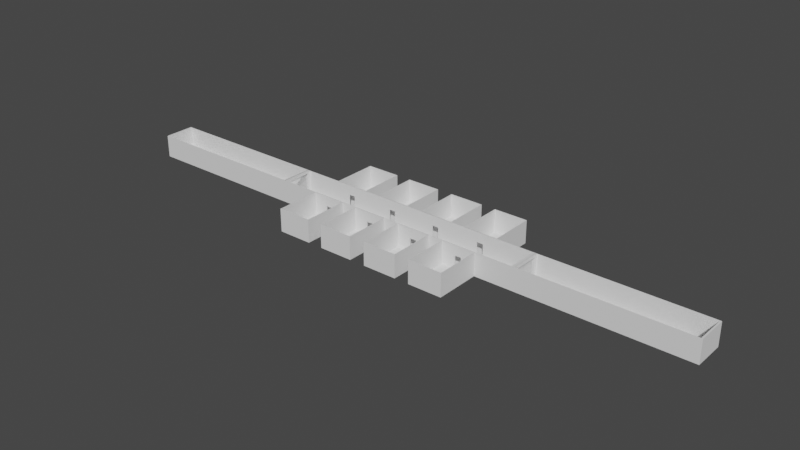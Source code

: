 # Source: Room.blend  (saved by Blender 3.4.6; exported with 4.5.12 LTS)
import bpy
from mathutils import Matrix  # noqa: F401  (used for matrix-valued properties, if any)

bpy.ops.wm.read_factory_settings(use_empty=True)
scene = bpy.context.scene
scene.name = 'Scene'

# ---- collections
col_floor = bpy.data.collections.new('Floor'); scene.collection.children.link(col_floor)
col_room = bpy.data.collections.new('Room'); scene.collection.children.link(col_room)

# ---- world
world_world = bpy.data.worlds.new('World'); scene.world = world_world
world_world.use_nodes = True; world_world.node_tree.nodes.clear()
_N = world_world.node_tree.nodes; _L = world_world.node_tree.links
n0 = _N.new('ShaderNodeOutputWorld'); n0.name = 'World Output'; n0.location = (300, 300)
n1 = _N.new('ShaderNodeBackground'); n1.name = 'Background'; n1.location = (10, 300)
n1.inputs[0].default_value = (0.05088, 0.05088, 0.05088, 1.0)
_L.new(n1.outputs[0], n0.inputs[0])
n0.is_active_output = True
world_world.color = (0.05088, 0.05088, 0.05088)
world_world.use_sun_shadow = False
world_world.sun_shadow_jitter_overblur = 0.0

# ---- meshes
me_cube_038 = bpy.data.meshes.new('Cube.038')
me_cube_038.from_pydata([(-1.0, -1.0, -1.0), (-1.0, -1.0, 1.0), (-1.0, 1.31, -1.0), (-1.0, 1.31, 1.0), (1.0, -1.0, -1.0), (1.0, -1.0, 1.0), (1.0, 1.31, -1.0), (1.0, 1.31, 1.0), (-0.9827, -0.9827, -0.9827), (-0.9788, -0.9788, 1.0), (-0.9827, 1.293, -0.9827), (-0.9788, 1.289, 1.0), (0.9827, -0.9827, -0.9827), (0.9788, -0.9788, 1.0), (0.9827, 1.293, -0.9827), (0.9788, 1.289, 1.0), (0.8, -1.0, 0.8), (-0.8, -1.0, -0.9825), (-0.8, -1.0, 0.8), (0.8, -1.0, -0.9825), (-0.8, -0.9827, -0.9825), (-0.8, -0.9799, 0.8), (0.8, -0.9827, -0.9825), (0.8, -0.9799, 0.8)], [], [(0, 1, 3, 2), (2, 3, 7, 6), (6, 7, 5, 4), (19, 4, 5, 1, 0, 17, 18, 16), (17, 0, 4, 19), (2, 6, 4, 0), (8, 10, 11, 9), (10, 14, 15, 11), (14, 12, 13, 15), (20, 8, 9, 13, 12, 22, 23, 21), (12, 8, 20, 22), (10, 8, 12, 14), (3, 1, 9, 11), (7, 3, 11, 15), (5, 7, 15, 13), (1, 5, 13, 9), (16, 23, 22, 19), (18, 17, 20, 21), (20, 17, 19, 22), (16, 18, 21, 23)])
me_cube_038.polygons.foreach_set('material_index', [0, 0, 0, 0, 0, 0, 0, 0, 0, 0, 0, 0, 0, 0, 0, 0, 568, 568, 568, 568])
_uv = me_cube_038.uv_layers.new(name='UVMap')
_uv.uv.foreach_set('vector', [0.375, 0.0, 0.625, 0.0, 0.625, 0.25, 0.375, 0.25, 0.375, 0.25, 0.625, 0.25, 0.625, 0.5, 0.375, 0.5, 0.375, 0.5, 0.625, 0.5, 0.625, 0.75, 0.375, 0.75, 0.3772, 0.7853, 0.375, 0.75, 0.625, 0.75, 0.625, 1.0, 0.375, 1.0, 0.3772, 0.9642, 0.5548, 0.9642, 0.5548, 0.7853, 0.3772, 0.9642, 0.375, 1.0, 0.375, 0.75, 0.3772, 0.7853, 0.125, 0.5, 0.375, 0.5, 0.375, 0.75, 0.125, 0.75, 0.375, 0.0, 0.375, 0.25, 0.625, 0.25, 0.625, 0.0, 0.375, 0.25, 0.375, 0.5, 0.625, 0.5, 0.625, 0.25, 0.375, 0.5, 0.375, 0.75, 0.625, 0.75, 0.625, 0.5, 0.375, 0.9658, 0.375, 1.0, 0.625, 1.0, 0.625, 0.75, 0.375, 0.75, 0.375, 0.7837, 0.5542, 0.7834, 0.5542, 0.966, 0.375, 0.75, 0.375, 1.0, 0.375, 0.9658, 0.375, 0.7837, 0.125, 0.5, 0.125, 0.75, 0.375, 0.75, 0.375, 0.5, 0.625, 0.25, 0.625, 0.0, 0.625, 0.0, 0.625, 0.25, 0.625, 0.5, 0.625, 0.25, 0.625, 0.25, 0.625, 0.5, 0.625, 0.75, 0.625, 0.5, 0.625, 0.5, 0.625, 0.75, 0.625, 1.0, 0.625, 0.75, 0.625, 0.75, 0.625, 1.0, 0.625, 0.25, 0.625, 0.25, 0.375, 0.5, 0.375, 0.5, 0.625, 0.75, 0.375, 1.0, 0.375, 1.0, 0.625, 0.75, 0.2806, 0.75, 0.3231, 0.75, 0.3231, 0.5, 0.2806, 0.5, 0.6769, 0.5, 0.6769, 0.75, 0.7262, 0.75, 0.7262, 0.5])
me_cube_038.update()
me_cube = bpy.data.meshes.new('Cube')
me_cube.from_pydata([(-1.0, -1.0, -1.0), (-1.0, -1.0, 1.0), (-1.0, 1.0, -1.0), (-1.0, 1.0, 1.0), (1.0, -1.0, -1.0), (1.0, -1.0, 1.0), (1.0, 1.0, -1.0), (1.0, 1.0, 1.0), (-0.9827, -0.9827, -0.9827), (-0.9788, -0.9788, 1.0), (-0.9827, 0.9827, -0.9827), (-0.9788, 0.9788, 1.0), (0.9827, -0.9827, -0.9827), (0.9788, -0.9788, 1.0), (0.9827, 0.9827, -0.9827), (0.9788, 0.9788, 1.0), (0.8, -1.0, 0.8), (-0.8, -1.0, -0.9825), (-0.8, -1.0, 0.8), (0.8, -1.0, -0.9825), (-0.8, -0.9827, -0.9825), (-0.8, -0.9799, 0.8), (0.8, -0.9827, -0.9825), (0.8, -0.9799, 0.8), (-0.8, 1.0, 0.8), (-0.8, 1.0, -0.9825), (0.8, 1.0, -0.9825), (0.8, 1.0, 0.8), (-0.8, 0.9827, -0.9825), (0.8, 0.9827, -0.9825), (0.8, 0.9799, 0.8), (-0.8, 0.9799, 0.8), (-1.0, -0.5914, 0.1291), (-1.0, -0.5424, 0.1291), (-1.0, -0.219, 0.1291), (-1.0, -0.1701, 0.1291), (-1.0, -0.5914, -0.9826), (-1.0, -0.219, -0.9826), (-1.0, -0.5424, -0.9826), (-1.0, -0.1701, -0.9826), (-1.0, 0.1626, -0.9826), (-1.0, 0.539, -0.9826), (-1.0, 0.2115, -0.9826), (-1.0, 0.1626, 0.1291), (-1.0, 0.2115, 0.1291), (-1.0, 0.5879, 0.1291), (-1.0, 0.5879, -0.9826), (-1.0, 0.539, 0.1291), (1.0, 0.1626, 0.1291), (1.0, 0.2115, 0.1291), (1.0, -0.5914, -0.9826), (1.0, -0.5914, 0.1291), (1.0, -0.219, -0.9826), (1.0, -0.5424, -0.9826), (1.0, -0.219, 0.1291), (1.0, -0.5424, 0.1291), (1.0, -0.1701, 0.1291), (1.0, 0.2115, -0.9826), (1.0, 0.1626, -0.9826), (1.0, -0.1701, -0.9826), (-0.9827, -0.5914, -0.9826), (-0.9827, -0.219, -0.9826), (-0.9827, -0.5424, -0.9826), (-0.9827, -0.1701, -0.9826), (-0.9827, 0.1626, -0.9826), (-0.9827, 0.539, -0.9826), (-0.9827, 0.2115, -0.9826), (-0.9805, 0.1626, 0.1291), (-0.9805, 0.2115, 0.1291), (-0.9805, 0.5879, 0.1291), (-0.9827, 0.5879, -0.9826), (-0.9805, 0.539, 0.1291), (-0.9805, -0.5914, 0.1291), (-0.9805, -0.1701, 0.1291), (-0.9805, -0.219, 0.1291), (-0.9805, -0.5424, 0.1291), (0.9827, -0.5914, -0.9826), (0.9805, -0.5914, 0.1291), (0.9827, -0.219, -0.9826), (0.9827, -0.5424, -0.9826), (0.9805, -0.219, 0.1291), (0.9805, -0.5424, 0.1291), (0.9805, -0.1701, 0.1291), (0.9827, 0.2115, -0.9826), (0.9827, 0.1626, -0.9826), (0.9827, -0.1701, -0.9826), (0.9805, 0.1626, 0.1291), (0.9805, 0.2115, 0.1291), (-0.9827, -0.5555, -0.9826), (-0.9827, -0.5914, -0.9826), (-0.9805, -0.5424, 0.1291), (-0.9827, -0.1832, -0.9826), (-0.9827, -0.219, -0.9826), (-0.9827, -0.5424, -0.9826), (-0.9805, -0.5424, 0.1291), (-0.9827, 0.5879, -0.9826), (-0.9827, 0.5748, -0.9826), (-0.9827, 0.2115, -0.9826), (-0.9827, 0.1984, -0.9826), (-0.9827, 0.539, -0.9826), (-0.9805, 0.539, 0.1291), (-0.9805, 0.539, 0.1291), (-0.9827, 0.1626, -0.9826), (-0.9827, -0.1701, -0.9826), (-0.9805, -0.1701, 0.1291), (-0.9805, -0.1701, 0.1291), (-0.9805, 0.1626, 0.1291), (-0.9805, 0.1626, 0.1291), (0.9805, -0.5424, 0.1291), (0.9827, -0.5424, -0.9826), (0.9827, -0.5613, -0.9826), (0.9827, -0.5914, -0.9826), (0.9827, 0.2115, -0.9826), (0.9827, 0.1926, -0.9826), (0.9827, 0.1626, -0.9826), (0.9827, -0.1701, -0.9826), (0.9827, -0.189, -0.9826), (0.9827, -0.219, -0.9826), (0.9805, -0.5424, 0.1291), (0.9805, 0.1626, 0.1291), (0.9805, 0.1626, 0.1291), (0.9805, -0.1701, 0.1291), (0.9805, -0.1701, 0.1291), (-1.0, 0.1626, 0.1291), (-1.0, -0.5424, 0.1291), (-1.0, -0.1701, 0.1291), (-1.0, 0.539, 0.1291), (1.0, -0.1701, 0.1291), (1.0, -0.5424, 0.1291), (1.0, 0.1626, 0.1291), (-1.0, 0.2115, -0.9826), (-1.0, 0.1626, 0.1291), (-1.0, 0.1626, -0.9826), (-1.0, -0.5424, 0.1291), (-1.0, -0.5424, -0.9826), (-1.0, -0.5914, -0.9826), (-1.0, -0.1701, 0.1291), (-1.0, -0.1701, -0.9826), (-1.0, -0.219, -0.9826), (-1.0, 0.5879, -0.9826), (-1.0, 0.539, 0.1291), (-1.0, 0.539, -0.9826), (1.0, -0.1701, 0.1291), (1.0, -0.1701, -0.9826), (1.0, -0.219, -0.9826), (1.0, -0.5424, 0.1291), (1.0, -0.5424, -0.9826), (1.0, -0.5914, -0.9826), (1.0, 0.2115, -0.9826), (1.0, 0.1626, 0.1291), (1.0, 0.1626, -0.9826), (-1.0, -0.5584, -0.9826), (-1.0, -0.1861, -0.9826), (-1.0, 0.5719, -0.9826), (-1.0, 0.1955, -0.9826), (1.0, -0.1861, -0.9826), (1.0, -0.5585, -0.9826), (1.0, 0.1955, -0.9826), (1.0, 0.539, 0.1291), (1.0, 0.5879, 0.1291), (1.0, 0.5879, -0.9826), (1.0, 0.539, -0.9826), (0.9805, 0.539, 0.1291), (0.9805, 0.5879, 0.1291), (0.9827, 0.5879, -0.9826), (0.9827, 0.539, -0.9826)], [], [(35, 34, 37, 134, 133, 124, 33, 32, 36, 0, 1, 3, 2, 46, 45, 47, 44, 43, 123, 131, 132, 137, 136, 125), (2, 0, 36, 135, 151, 38, 134, 37, 138, 152, 39, 137, 132, 40, 154, 130, 42, 44, 47, 126, 140, 141, 41, 153, 139, 46), (25, 2, 3, 7, 6, 26, 27, 24), (6, 2, 25, 26), (50, 4, 6, 57, 148, 157, 58, 150, 143, 59, 155, 144, 52, 54, 55, 128, 145, 146, 53, 156, 147), (49, 57, 161, 158), (149, 129, 48, 49, 158, 159, 160, 161, 57, 6, 7, 5, 4, 50, 51, 55, 54, 56, 127, 142, 143, 150), (16, 19, 4, 5, 1, 0, 17, 18), (17, 0, 4, 19), (2, 6, 4, 0), (100, 71, 68, 66, 97, 98, 64, 102, 103, 63, 91, 92, 61, 74, 75, 94, 90, 93, 62, 88, 89, 60, 8, 10, 70, 95, 96, 65, 99, 101), (106, 67, 68, 71, 69, 70, 10, 11, 9, 8, 60, 72, 75, 74, 73, 105, 104, 103, 102, 107), (28, 10, 14, 29), (30, 29, 14, 15, 11, 10, 28, 31), (81, 80, 78, 117, 116, 85, 115, 114, 84, 113, 112, 83, 14, 12, 76, 111, 110, 79, 109, 118, 108), (83, 87, 162, 165), (82, 80, 81, 77, 76, 12, 13, 15, 14, 83, 165, 164, 163, 162, 87, 86, 119, 120, 114, 115, 121, 122), (20, 8, 9, 13, 12, 22, 23, 21), (12, 8, 20, 22), (10, 8, 12, 14), (3, 1, 9, 11), (7, 3, 11, 15), (5, 7, 15, 13), (1, 5, 13, 9), (16, 23, 22, 19), (18, 17, 20, 21), (20, 17, 19, 22), (16, 18, 21, 23), (30, 27, 26, 29), (25, 24, 31, 28), (29, 26, 25, 28), (24, 27, 30, 31), (44, 42, 66, 68), (123, 43, 67, 106), (97, 66, 42, 130), (154, 40, 64, 98), (98, 97, 130, 154), (67, 43, 44, 68), (94, 75, 33, 124), (60, 36, 32, 72), (135, 36, 60, 89), (89, 88, 151, 135), (88, 62, 38, 151), (72, 32, 33, 75), (105, 73, 35, 125), (61, 37, 34, 74), (138, 37, 61, 92), (92, 91, 152, 138), (91, 63, 39, 152), (74, 34, 35, 73), (45, 46, 70, 69), (126, 47, 71, 100), (95, 70, 46, 139), (153, 41, 65, 96), (96, 95, 139, 153), (71, 47, 45, 69), (127, 56, 82, 122), (80, 54, 52, 78), (117, 78, 52, 144), (155, 59, 85, 116), (116, 117, 144, 155), (82, 56, 54, 80), (128, 55, 81, 108), (77, 51, 50, 76), (111, 76, 50, 147), (156, 53, 79, 110), (110, 111, 147, 156), (81, 55, 51, 77), (83, 57, 49, 87), (86, 48, 129, 119), (148, 57, 83, 112), (112, 113, 157, 148), (113, 84, 58, 157), (87, 49, 48, 86), (131, 107, 102, 132), (102, 64, 40, 132), (123, 106, 107, 131), (134, 93, 90, 133), (134, 38, 62, 93), (133, 90, 94, 124), (137, 103, 104, 136), (137, 39, 63, 103), (136, 104, 105, 125), (140, 101, 99, 141), (99, 65, 41, 141), (126, 100, 101, 140), (142, 121, 115, 143), (115, 85, 59, 143), (127, 122, 121, 142), (118, 109, 146, 145), (109, 79, 53, 146), (128, 108, 118, 145), (114, 120, 149, 150), (150, 58, 84, 114), (149, 120, 119, 129), (164, 160, 159, 163), (162, 158, 161, 165), (165, 161, 160, 164), (163, 159, 158, 162)])
me_cube.polygons.foreach_set('material_index', [0, 0, 0, 0, 0, 0, 0, 0, 0, 0, 0, 0, 0, 0, 0, 0, 0, 0, 0, 0, 0, 0, 0, 0, 568, 568, 568, 568, 568, 568, 568, 568, 0, 0, 0, 0, 0, 0, 0, 0, 0, 0, 0, 0, 0, 0, 0, 0, 0, 0, 0, 0, 0, 0, 0, 0, 0, 0, 0, 0, 0, 0, 0, 0, 0, 0, 0, 0, 0, 0, 0, 0, 0, 0, 0, 0, 0, 0, 0, 0, 0, 0, 0, 0, 0, 0, 0, 0, 0, 0, 0, 0, 0, 0, 0, 568, 568, 568, 568])
_uv = me_cube.uv_layers.new(name='UVMap')
_uv.uv.foreach_set('vector', [0.5161, 0.1037, 0.5161, 0.09762, 0.3772, 0.09762, 0.3772, 0.0572, 0.5161, 0.0572, 0.5161, 0.0572, 0.5161, 0.0572, 0.5161, 0.05108, 0.3772, 0.05108, 0.375, 0.0, 0.625, 0.0, 0.625, 0.25, 0.375, 0.25, 0.3772, 0.1985, 0.5161, 0.1985, 0.5161, 0.1924, 0.5161, 0.1514, 0.5161, 0.1453, 0.5161, 0.1453, 0.5161, 0.1453, 0.3772, 0.1453, 0.3772, 0.1037, 0.5161, 0.1037, 0.5161, 0.1037, 0.375, 0.25, 0.375, 0.0, 0.3772, 0.05108, 0.3772, 0.05108, 0.3772, 0.0552, 0.3772, 0.0572, 0.3772, 0.0572, 0.3772, 0.09762, 0.3772, 0.09762, 0.3772, 0.1017, 0.3772, 0.1037, 0.3772, 0.1037, 0.3772, 0.1453, 0.3772, 0.1453, 0.3772, 0.1494, 0.3772, 0.1514, 0.3772, 0.1514, 0.5161, 0.1514, 0.5161, 0.1924, 0.5161, 0.1924, 0.5161, 0.1924, 0.3772, 0.1924, 0.3772, 0.1924, 0.3772, 0.1965, 0.3772, 0.1985, 0.3772, 0.1985, 0.3772, 0.2858, 0.375, 0.25, 0.625, 0.25, 0.625, 0.5, 0.375, 0.5, 0.3772, 0.4647, 0.5548, 0.4647, 0.5548, 0.2858, 0.375, 0.5, 0.375, 0.25, 0.3772, 0.2858, 0.3772, 0.4647, 0.3772, 0.6989, 0.375, 0.75, 0.375, 0.5, 0.3772, 0.5986, 0.3772, 0.5986, 0.3772, 0.6006, 0.3772, 0.6047, 0.3772, 0.6047, 0.3772, 0.6463, 0.3772, 0.6463, 0.3772, 0.6483, 0.3772, 0.6524, 0.3772, 0.6524, 0.5161, 0.6524, 0.5161, 0.6928, 0.5161, 0.6928, 0.5161, 0.6928, 0.3772, 0.6928, 0.3772, 0.6928, 0.3772, 0.6948, 0.3772, 0.6989, 0.5161, 0.5986, 0.3772, 0.5986, 0.3772, 0.5576, 0.5161, 0.5581, 0.5161, 0.6047, 0.5161, 0.6047, 0.5161, 0.6047, 0.5161, 0.5986, 0.5161, 0.5581, 0.5161, 0.5515, 0.3772, 0.5515, 0.3772, 0.5576, 0.3772, 0.5986, 0.375, 0.5, 0.625, 0.5, 0.625, 0.75, 0.375, 0.75, 0.3772, 0.6989, 0.5161, 0.6989, 0.5161, 0.6928, 0.5161, 0.6524, 0.5161, 0.6463, 0.5161, 0.6463, 0.5161, 0.6463, 0.3772, 0.6463, 0.3772, 0.6047, 0.5548, 0.7853, 0.3772, 0.7853, 0.375, 0.75, 0.625, 0.75, 0.625, 1.0, 0.375, 1.0, 0.3772, 0.9642, 0.5548, 0.9642, 0.3772, 0.9642, 0.375, 1.0, 0.375, 0.75, 0.3772, 0.7853, 0.125, 0.5, 0.375, 0.5, 0.375, 0.75, 0.125, 0.75, 0.5152, 0.1937, 0.5152, 0.1937, 0.5152, 0.152, 0.375, 0.1519, 0.375, 0.1519, 0.375, 0.1502, 0.375, 0.1457, 0.375, 0.1457, 0.375, 0.1034, 0.375, 0.1034, 0.375, 0.1017, 0.375, 0.09714, 0.375, 0.09714, 0.5152, 0.09707, 0.5152, 0.05584, 0.5152, 0.05584, 0.5152, 0.05584, 0.375, 0.056, 0.375, 0.056, 0.375, 0.05434, 0.375, 0.04978, 0.375, 0.04978, 0.375, 0.0, 0.375, 0.25, 0.375, 0.1998, 0.375, 0.1998, 0.375, 0.1981, 0.375, 0.1936, 0.375, 0.1936, 0.5152, 0.1937, 0.5152, 0.1457, 0.5152, 0.1457, 0.5152, 0.152, 0.5152, 0.1937, 0.5152, 0.1999, 0.375, 0.1998, 0.375, 0.25, 0.625, 0.25, 0.625, 0.0, 0.375, 0.0, 0.375, 0.04978, 0.5152, 0.04961, 0.5152, 0.05584, 0.5152, 0.09707, 0.5152, 0.1033, 0.5152, 0.1033, 0.5152, 0.1033, 0.375, 0.1034, 0.375, 0.1457, 0.5152, 0.1457, 0.375, 0.2842, 0.375, 0.25, 0.375, 0.5, 0.375, 0.4663, 0.5542, 0.4666, 0.375, 0.4663, 0.375, 0.5, 0.625, 0.5, 0.625, 0.25, 0.375, 0.25, 0.375, 0.2842, 0.5542, 0.284, 0.5152, 0.6942, 0.5152, 0.6529, 0.375, 0.6529, 0.375, 0.6529, 0.375, 0.649, 0.375, 0.6466, 0.375, 0.6466, 0.375, 0.6043, 0.375, 0.6043, 0.375, 0.6005, 0.375, 0.5981, 0.375, 0.5981, 0.375, 0.5, 0.375, 0.75, 0.375, 0.7002, 0.375, 0.7002, 0.375, 0.6964, 0.375, 0.694, 0.375, 0.694, 0.5152, 0.6942, 0.5152, 0.6942, 0.375, 0.5981, 0.5152, 0.598, 0.5152, 0.5567, 0.375, 0.5564, 0.5152, 0.6467, 0.5152, 0.6529, 0.5152, 0.6942, 0.5152, 0.7004, 0.375, 0.7002, 0.375, 0.75, 0.625, 0.75, 0.625, 0.5, 0.375, 0.5, 0.375, 0.5981, 0.375, 0.5564, 0.375, 0.5502, 0.5152, 0.5501, 0.5152, 0.5567, 0.5152, 0.598, 0.5152, 0.6043, 0.5152, 0.6043, 0.5152, 0.6043, 0.375, 0.6043, 0.375, 0.6466, 0.5152, 0.6467, 0.5152, 0.6467, 0.375, 0.9658, 0.375, 1.0, 0.625, 1.0, 0.625, 0.75, 0.375, 0.75, 0.375, 0.7837, 0.5542, 0.7834, 0.5542, 0.966, 0.375, 0.75, 0.375, 1.0, 0.375, 0.9658, 0.375, 0.7837, 0.125, 0.5, 0.125, 0.75, 0.375, 0.75, 0.375, 0.5, 0.625, 0.25, 0.625, 0.0, 0.625, 0.0, 0.625, 0.25, 0.625, 0.5, 0.625, 0.25, 0.625, 0.25, 0.625, 0.5, 0.625, 0.75, 0.625, 0.5, 0.625, 0.5, 0.625, 0.75, 0.625, 1.0, 0.625, 0.75, 0.625, 0.75, 0.625, 1.0, 0.625, 0.25, 0.625, 0.25, 0.375, 0.5, 0.375, 0.5, 0.625, 0.75, 0.375, 1.0, 0.375, 1.0, 0.625, 0.75, 0.2043, 0.75, 0.2468, 0.75, 0.2468, 0.5, 0.2043, 0.5, 0.7532, 0.5, 0.7532, 0.75, 0.8025, 0.75, 0.8025, 0.5, 0.625, 0.25, 0.625, 0.25, 0.375, 0.5, 0.375, 0.5, 0.375, 1.0, 0.625, 0.75, 0.625, 0.75, 0.375, 1.0, 0.2697, 0.5, 0.2273, 0.5, 0.2273, 0.75, 0.2697, 0.75, 0.7727, 0.75, 0.7727, 0.5, 0.7234, 0.5, 0.7234, 0.75, 0.625, 0.0, 0.375, 0.25, 0.375, 0.25, 0.625, 0.0, 0.625, 0.5, 0.625, 0.5, 0.625, 0.5, 0.625, 0.5, 0.125, 0.5668, 0.125, 0.5668, 0.125, 0.5815, 0.125, 0.5815, 0.2065, 0.5815, 0.375, 0.5815, 0.375, 0.5668, 0.1918, 0.5668, 0.1918, 0.5668, 0.125, 0.5668, 0.125, 0.5815, 0.2065, 0.5815, 0.625, 0.5649, 0.625, 0.5815, 0.875, 0.5815, 0.875, 0.5649, 0.625, 0.0, 0.625, 0.0, 0.625, 0.0, 0.625, 0.0, 0.375, 0.75, 0.375, 0.75, 0.625, 0.5, 0.625, 0.5, 0.375, 0.5815, 0.375, 0.5815, 0.375, 0.5668, 0.375, 0.5668, 0.375, 0.5668, 0.1918, 0.5668, 0.2065, 0.5815, 0.375, 0.5815, 0.1918, 0.5668, 0.125, 0.5668, 0.125, 0.5815, 0.2065, 0.5815, 0.625, 0.5649, 0.625, 0.5815, 0.875, 0.5815, 0.875, 0.5649, 0.625, 2.98e-08, 0.625, 0.0, 0.625, 0.0, 0.625, 0.0, 0.375, 0.75, 0.375, 0.75, 0.625, 0.5, 0.625, 0.5, 0.375, 0.5815, 0.375, 0.5815, 0.375, 0.5668, 0.375, 0.5668, 0.375, 0.5668, 0.1918, 0.5668, 0.2065, 0.5815, 0.375, 0.5815, 0.1918, 0.5668, 0.125, 0.5668, 0.125, 0.5815, 0.2065, 0.5815, 0.625, 0.5649, 0.625, 0.5815, 0.875, 0.5815, 0.875, 0.5649, 0.625, 0.0, 0.375, 0.25, 0.375, 0.25, 0.625, 0.0, 0.625, 0.5, 0.625, 0.5, 0.625, 0.5, 0.625, 0.5, 0.125, 0.5668, 0.125, 0.5668, 0.125, 0.5815, 0.125, 0.5815, 0.2066, 0.5815, 0.375, 0.5815, 0.375, 0.5668, 0.1918, 0.5668, 0.1918, 0.5668, 0.125, 0.5668, 0.125, 0.5815, 0.2066, 0.5815, 0.625, 0.5649, 0.625, 0.5815, 0.875, 0.5815, 0.875, 0.5649, 0.625, 2.98e-08, 0.625, 0.0, 0.625, 0.0, 0.625, 0.0, 0.625, 0.5, 0.625, 0.5, 0.375, 0.75, 0.375, 0.75, 0.375, 0.5967, 0.375, 0.5967, 0.375, 0.5819, 0.375, 0.5819, 0.2069, 0.5819, 0.125, 0.5819, 0.125, 0.5967, 0.2217, 0.5967, 0.2217, 0.5967, 0.375, 0.5967, 0.375, 0.5819, 0.2069, 0.5819, 0.875, 0.5985, 0.875, 0.5819, 0.625, 0.5819, 0.625, 0.5985, 0.625, 2.98e-08, 0.625, 0.0, 0.625, 0.0, 0.625, 0.0, 0.625, 0.5, 0.625, 0.5, 0.375, 0.75, 0.375, 0.75, 0.375, 0.5966, 0.375, 0.5966, 0.375, 0.5819, 0.375, 0.5819, 0.2069, 0.5819, 0.125, 0.5819, 0.125, 0.5967, 0.2216, 0.5966, 0.2216, 0.5966, 0.375, 0.5966, 0.375, 0.5819, 0.2069, 0.5819, 0.875, 0.5985, 0.875, 0.5819, 0.625, 0.5819, 0.625, 0.5985, 0.375, 0.25, 0.375, 0.25, 0.625, 0.0, 0.625, 0.0, 0.625, 0.5, 0.625, 0.5, 0.625, 0.5, 0.625, 0.5, 0.125, 0.5819, 0.125, 0.5819, 0.125, 0.5967, 0.125, 0.5967, 0.125, 0.5967, 0.2217, 0.5967, 0.2069, 0.5819, 0.125, 0.5819, 0.2217, 0.5967, 0.375, 0.5967, 0.375, 0.5819, 0.2069, 0.5819, 0.875, 0.5985, 0.875, 0.5819, 0.625, 0.5819, 0.625, 0.5985, 0.625, 0.5, 0.625, 0.5, 0.375, 0.75, 0.375, 0.75, 0.375, 0.5668, 0.375, 0.5668, 0.375, 0.5815, 0.375, 0.5815, 0.625, 0.5815, 0.625, 0.5649, 0.625, 0.5649, 0.625, 0.5815, 0.375, 0.25, 0.375, 0.25, 0.625, 0.0, 0.625, 0.0, 0.125, 0.5815, 0.125, 0.5815, 0.125, 0.5668, 0.125, 0.5668, 0.875, 0.5815, 0.875, 0.5649, 0.875, 0.5649, 0.875, 0.5815, 0.375, 0.25, 0.375, 0.25, 0.625, 0.0, 0.625, 0.0, 0.125, 0.5815, 0.125, 0.5815, 0.125, 0.5668, 0.125, 0.5668, 0.875, 0.5815, 0.875, 0.5649, 0.875, 0.5649, 0.875, 0.5815, 0.625, 0.5, 0.625, 0.5, 0.375, 0.75, 0.375, 0.75, 0.375, 0.5668, 0.375, 0.5668, 0.375, 0.5815, 0.375, 0.5815, 0.625, 0.5815, 0.625, 0.5649, 0.625, 0.5649, 0.625, 0.5815, 0.625, 0.0, 0.625, 0.0, 0.375, 0.25, 0.375, 0.25, 0.125, 0.5967, 0.125, 0.5967, 0.125, 0.5819, 0.125, 0.5819, 0.875, 0.5819, 0.875, 0.5985, 0.875, 0.5985, 0.875, 0.5819, 0.625, 0.0, 0.375, 0.25, 0.375, 0.25, 0.625, 0.0, 0.125, 0.5967, 0.125, 0.5967, 0.125, 0.5819, 0.125, 0.5819, 0.875, 0.5819, 0.875, 0.5985, 0.875, 0.5985, 0.875, 0.5819, 0.375, 0.75, 0.625, 0.5, 0.625, 0.5, 0.375, 0.75, 0.375, 0.5819, 0.375, 0.5819, 0.375, 0.5967, 0.375, 0.5967, 0.625, 0.5819, 0.625, 0.5985, 0.625, 0.5985, 0.625, 0.5819, 0.375, 0.25, 0.375, 0.25, 0.625, 0.0, 0.625, 0.0, 0.625, 0.5, 0.625, 0.5, 0.375, 0.75, 0.375, 0.75, 0.375, 0.6568, 0.375, 0.642, 0.125, 0.642, 0.125, 0.6568, 0.875, 0.6586, 0.875, 0.642, 0.625, 0.642, 0.625, 0.6586])
me_cube.update()
me_cube_032 = bpy.data.meshes.new('Cube.032')
me_cube_032.from_pydata([(-1.0, -1.238, -1.0), (-1.0, -1.238, 1.0), (-1.0, 1.0, -1.0), (-1.0, 1.0, 1.0), (1.0, -1.238, -1.0), (1.0, -1.238, 1.0), (1.0, 1.0, -1.0), (1.0, 1.0, 1.0), (-0.9827, -1.22, -0.9827), (-0.9788, -1.217, 1.0), (-0.9827, 0.9827, -0.9827), (-0.9788, 0.9788, 1.0), (0.9827, -1.22, -0.9827), (0.9788, -1.217, 1.0), (0.9827, 0.9827, -0.9827), (0.9788, 0.9788, 1.0), (-0.8, 1.0, 0.8), (-0.8, 1.0, -0.9825), (0.8, 1.0, 0.8), (0.8, 1.0, -0.9825), (-0.8, 0.9827, -0.9825), (0.8, 0.9799, 0.8), (0.8, 0.9827, -0.9825), (-0.8, 0.9799, 0.8)], [], [(0, 1, 3, 2), (2, 3, 7, 6, 19, 18, 16, 17), (6, 2, 17, 19), (6, 7, 5, 4), (4, 5, 1, 0), (2, 6, 4, 0), (8, 10, 11, 9), (20, 10, 14, 22), (22, 14, 15, 11, 10, 20, 23, 21), (14, 12, 13, 15), (12, 8, 9, 13), (10, 8, 12, 14), (3, 1, 9, 11), (7, 3, 11, 15), (5, 7, 15, 13), (1, 5, 13, 9), (21, 18, 19, 22), (17, 16, 23, 20), (22, 19, 17, 20), (16, 18, 21, 23)])
me_cube_032.polygons.foreach_set('material_index', [0, 0, 0, 0, 0, 0, 0, 0, 0, 0, 0, 0, 0, 0, 0, 0, 568, 568, 568, 568])
_uv = me_cube_032.uv_layers.new(name='UVMap')
_uv.uv.foreach_set('vector', [0.375, 0.0, 0.625, 0.0, 0.625, 0.25, 0.375, 0.25, 0.375, 0.25, 0.625, 0.25, 0.625, 0.5, 0.375, 0.5, 0.3772, 0.4647, 0.5548, 0.4647, 0.5548, 0.2858, 0.3772, 0.2858, 0.375, 0.5, 0.375, 0.25, 0.3772, 0.2858, 0.3772, 0.4647, 0.375, 0.5, 0.625, 0.5, 0.625, 0.75, 0.375, 0.75, 0.375, 0.75, 0.625, 0.75, 0.625, 1.0, 0.375, 1.0, 0.125, 0.5, 0.375, 0.5, 0.375, 0.75, 0.125, 0.75, 0.375, 0.0, 0.375, 0.25, 0.625, 0.25, 0.625, 0.0, 0.375, 0.2842, 0.375, 0.25, 0.375, 0.5, 0.375, 0.4663, 0.375, 0.4663, 0.375, 0.5, 0.625, 0.5, 0.625, 0.25, 0.375, 0.25, 0.375, 0.2842, 0.5542, 0.284, 0.5542, 0.4666, 0.375, 0.5, 0.375, 0.75, 0.625, 0.75, 0.625, 0.5, 0.375, 0.75, 0.375, 1.0, 0.625, 1.0, 0.625, 0.75, 0.125, 0.5, 0.125, 0.75, 0.375, 0.75, 0.375, 0.5, 0.625, 0.25, 0.625, 0.0, 0.625, 0.0, 0.625, 0.25, 0.625, 0.5, 0.625, 0.25, 0.625, 0.25, 0.625, 0.5, 0.625, 0.75, 0.625, 0.5, 0.625, 0.5, 0.625, 0.75, 0.625, 1.0, 0.625, 0.75, 0.625, 0.75, 0.625, 1.0, 0.625, 0.25, 0.625, 0.25, 0.375, 0.5, 0.375, 0.5, 0.375, 1.0, 0.625, 0.75, 0.625, 0.75, 0.375, 1.0, 0.1742, 0.5, 0.1317, 0.5, 0.1317, 0.75, 0.1742, 0.75, 0.8683, 0.75, 0.8683, 0.5, 0.819, 0.5, 0.819, 0.75])
me_cube_032.update()
me_cylinder_004 = bpy.data.meshes.new('Cylinder.004')
me_cylinder_004.from_pydata([(0.0, 1.0, -1.0), (0.0, 1.0, 1.0), (0.1951, 0.9808, -1.0), (0.1951, 0.9808, 1.0), (0.3827, 0.9239, -1.0), (0.3827, 0.9239, 1.0), (0.5556, 0.8315, -1.0), (0.5556, 0.8315, 1.0), (0.7071, 0.7071, -1.0), (0.7071, 0.7071, 1.0), (0.8315, 0.5556, -1.0), (0.8315, 0.5556, 1.0), (0.9239, 0.3827, -1.0), (0.9239, 0.3827, 1.0), (0.9808, 0.1951, -1.0), (0.9808, 0.1951, 1.0), (1.0, 0.0, -1.0), (1.0, 0.0, 1.0), (0.9808, -0.1951, -1.0), (0.9808, -0.1951, 1.0), (0.9239, -0.3827, -1.0), (0.9239, -0.3827, 1.0), (0.8315, -0.5556, -1.0), (0.8315, -0.5556, 1.0), (0.7071, -0.7071, -1.0), (0.7071, -0.7071, 1.0), (0.5556, -0.8315, -1.0), (0.5556, -0.8315, 1.0), (0.3827, -0.9239, -1.0), (0.3827, -0.9239, 1.0), (0.1951, -0.9808, -1.0), (0.1951, -0.9808, 1.0), (0.0, -1.0, -1.0), (0.0, -1.0, 1.0), (-0.1951, -0.9808, -1.0), (-0.1951, -0.9808, 1.0), (-0.3827, -0.9239, -1.0), (-0.3827, -0.9239, 1.0), (-0.5556, -0.8315, -1.0), (-0.5556, -0.8315, 1.0), (-0.7071, -0.7071, -1.0), (-0.7071, -0.7071, 1.0), (-0.8315, -0.5556, -1.0), (-0.8315, -0.5556, 1.0), (-0.9239, -0.3827, -1.0), (-0.9239, -0.3827, 1.0), (-0.9808, -0.1951, -1.0), (-0.9808, -0.1951, 1.0), (-1.0, 0.0, -1.0), (-1.0, 0.0, 1.0), (-0.9808, 0.1951, -1.0), (-0.9808, 0.1951, 1.0), (-0.9239, 0.3827, -1.0), (-0.9239, 0.3827, 1.0), (-0.8315, 0.5556, -1.0), (-0.8315, 0.5556, 1.0), (-0.7071, 0.7071, -1.0), (-0.7071, 0.7071, 1.0), (-0.5556, 0.8315, -1.0), (-0.5556, 0.8315, 1.0), (-0.3827, 0.9239, -1.0), (-0.3827, 0.9239, 1.0), (-0.1951, 0.9808, -1.0), (-0.1951, 0.9808, 1.0)], [], [(0, 1, 3, 2), (2, 3, 5, 4), (4, 5, 7, 6), (6, 7, 9, 8), (8, 9, 11, 10), (10, 11, 13, 12), (12, 13, 15, 14), (14, 15, 17, 16), (16, 17, 19, 18), (18, 19, 21, 20), (20, 21, 23, 22), (22, 23, 25, 24), (24, 25, 27, 26), (26, 27, 29, 28), (28, 29, 31, 30), (30, 31, 33, 32), (32, 33, 35, 34), (34, 35, 37, 36), (36, 37, 39, 38), (38, 39, 41, 40), (40, 41, 43, 42), (42, 43, 45, 44), (44, 45, 47, 46), (46, 47, 49, 48), (48, 49, 51, 50), (50, 51, 53, 52), (52, 53, 55, 54), (54, 55, 57, 56), (56, 57, 59, 58), (58, 59, 61, 60), (3, 1, 63, 61, 59, 57, 55, 53, 51, 49, 47, 45, 43, 41, 39, 37, 35, 33, 31, 29, 27, 25, 23, 21, 19, 17, 15, 13, 11, 9, 7, 5), (60, 61, 63, 62), (62, 63, 1, 0), (0, 2, 4, 6, 8, 10, 12, 14, 16, 18, 20, 22, 24, 26, 28, 30, 32, 34, 36, 38, 40, 42, 44, 46, 48, 50, 52, 54, 56, 58, 60, 62)])
me_cylinder_004.polygons.foreach_set('use_smooth', [True] * 34)
_uv = me_cylinder_004.uv_layers.new(name='UVMap')
_uv.uv.foreach_set('vector', [1.0, 0.5, 1.0, 1.0, 0.9688, 1.0, 0.9688, 0.5, 0.9688, 0.5, 0.9688, 1.0, 0.9375, 1.0, 0.9375, 0.5, 0.9375, 0.5, 0.9375, 1.0, 0.9062, 1.0, 0.9062, 0.5, 0.9062, 0.5, 0.9062, 1.0, 0.875, 1.0, 0.875, 0.5, 0.875, 0.5, 0.875, 1.0, 0.8438, 1.0, 0.8438, 0.5, 0.8438, 0.5, 0.8438, 1.0, 0.8125, 1.0, 0.8125, 0.5, 0.8125, 0.5, 0.8125, 1.0, 0.7812, 1.0, 0.7812, 0.5, 0.7812, 0.5, 0.7812, 1.0, 0.75, 1.0, 0.75, 0.5, 0.75, 0.5, 0.75, 1.0, 0.7188, 1.0, 0.7188, 0.5, 0.7188, 0.5, 0.7188, 1.0, 0.6875, 1.0, 0.6875, 0.5, 0.6875, 0.5, 0.6875, 1.0, 0.6562, 1.0, 0.6562, 0.5, 0.6562, 0.5, 0.6562, 1.0, 0.625, 1.0, 0.625, 0.5, 0.625, 0.5, 0.625, 1.0, 0.5938, 1.0, 0.5938, 0.5, 0.5938, 0.5, 0.5938, 1.0, 0.5625, 1.0, 0.5625, 0.5, 0.5625, 0.5, 0.5625, 1.0, 0.5312, 1.0, 0.5312, 0.5, 0.5312, 0.5, 0.5312, 1.0, 0.5, 1.0, 0.5, 0.5, 0.5, 0.5, 0.5, 1.0, 0.4688, 1.0, 0.4688, 0.5, 0.4688, 0.5, 0.4688, 1.0, 0.4375, 1.0, 0.4375, 0.5, 0.4375, 0.5, 0.4375, 1.0, 0.4062, 1.0, 0.4062, 0.5, 0.4062, 0.5, 0.4062, 1.0, 0.375, 1.0, 0.375, 0.5, 0.375, 0.5, 0.375, 1.0, 0.3438, 1.0, 0.3438, 0.5, 0.3438, 0.5, 0.3438, 1.0, 0.3125, 1.0, 0.3125, 0.5, 0.3125, 0.5, 0.3125, 1.0, 0.2812, 1.0, 0.2812, 0.5, 0.2812, 0.5, 0.2812, 1.0, 0.25, 1.0, 0.25, 0.5, 0.25, 0.5, 0.25, 1.0, 0.2188, 1.0, 0.2188, 0.5, 0.2188, 0.5, 0.2188, 1.0, 0.1875, 1.0, 0.1875, 0.5, 0.1875, 0.5, 0.1875, 1.0, 0.1562, 1.0, 0.1562, 0.5, 0.1562, 0.5, 0.1562, 1.0, 0.125, 1.0, 0.125, 0.5, 0.125, 0.5, 0.125, 1.0, 0.09375, 1.0, 0.09375, 0.5, 0.09375, 0.5, 0.09375, 1.0, 0.0625, 1.0, 0.0625, 0.5, 0.2968, 0.4854, 0.25, 0.49, 0.2032, 0.4854, 0.1582, 0.4717, 0.1167, 0.4496, 0.08029, 0.4197, 0.05045, 0.3833, 0.02827, 0.3418, 0.01461, 0.2968, 0.01, 0.25, 0.01461, 0.2032, 0.02827, 0.1582, 0.05045, 0.1167, 0.08029, 0.08029, 0.1167, 0.05045, 0.1582, 0.02827, 0.2032, 0.01461, 0.25, 0.01, 0.2968, 0.01461, 0.3418, 0.02827, 0.3833, 0.05045, 0.4197, 0.08029, 0.4496, 0.1167, 0.4717, 0.1582, 0.4854, 0.2032, 0.49, 0.25, 0.4854, 0.2968, 0.4717, 0.3418, 0.4496, 0.3833, 0.4197, 0.4197, 0.3833, 0.4496, 0.3418, 0.4717, 0.0625, 0.5, 0.0625, 1.0, 0.03125, 1.0, 0.03125, 0.5, 0.03125, 0.5, 0.03125, 1.0, 0.0, 1.0, 0.0, 0.5, 0.75, 0.49, 0.7968, 0.4854, 0.8418, 0.4717, 0.8833, 0.4496, 0.9197, 0.4197, 0.9496, 0.3833, 0.9717, 0.3418, 0.9854, 0.2968, 0.99, 0.25, 0.9854, 0.2032, 0.9717, 0.1582, 0.9496, 0.1167, 0.9197, 0.08029, 0.8833, 0.05045, 0.8418, 0.02827, 0.7968, 0.01461, 0.75, 0.01, 0.7032, 0.01461, 0.6582, 0.02827, 0.6167, 0.05045, 0.5803, 0.08029, 0.5504, 0.1167, 0.5283, 0.1582, 0.5146, 0.2032, 0.51, 0.25, 0.5146, 0.2968, 0.5283, 0.3418, 0.5504, 0.3833, 0.5803, 0.4197, 0.6167, 0.4496, 0.6582, 0.4717, 0.7032, 0.4854])
me_cylinder_004.update()
me_cylinder_007 = bpy.data.meshes.new('Cylinder.007')
me_cylinder_007.from_pydata([(0.0, 1.0, -1.0), (0.0, 1.0, 1.0), (0.1951, 0.9808, -1.0), (0.1951, 0.9808, 1.0), (0.3827, 0.9239, -1.0), (0.3827, 0.9239, 1.0), (0.5556, 0.8315, -1.0), (0.5556, 0.8315, 1.0), (0.7071, 0.7071, -1.0), (0.7071, 0.7071, 1.0), (0.8315, 0.5556, -1.0), (0.8315, 0.5556, 1.0), (0.9239, 0.3827, -1.0), (0.9239, 0.3827, 1.0), (0.9808, 0.1951, -1.0), (0.9808, 0.1951, 1.0), (1.0, 0.0, -1.0), (1.0, 0.0, 1.0), (0.9808, -0.1951, -1.0), (0.9808, -0.1951, 1.0), (0.9239, -0.3827, -1.0), (0.9239, -0.3827, 1.0), (0.8315, -0.5556, -1.0), (0.8315, -0.5556, 1.0), (0.7071, -0.7071, -1.0), (0.7071, -0.7071, 1.0), (0.5556, -0.8315, -1.0), (0.5556, -0.8315, 1.0), (0.3827, -0.9239, -1.0), (0.3827, -0.9239, 1.0), (0.1951, -0.9808, -1.0), (0.1951, -0.9808, 1.0), (0.0, -1.0, -1.0), (0.0, -1.0, 1.0), (-0.1951, -0.9808, -1.0), (-0.1951, -0.9808, 1.0), (-0.3827, -0.9239, -1.0), (-0.3827, -0.9239, 1.0), (-0.5556, -0.8315, -1.0), (-0.5556, -0.8315, 1.0), (-0.7071, -0.7071, -1.0), (-0.7071, -0.7071, 1.0), (-0.8315, -0.5556, -1.0), (-0.8315, -0.5556, 1.0), (-0.9239, -0.3827, -1.0), (-0.9239, -0.3827, 1.0), (-0.9808, -0.1951, -1.0), (-0.9808, -0.1951, 1.0), (-1.0, 0.0, -1.0), (-1.0, 0.0, 1.0), (-0.9808, 0.1951, -1.0), (-0.9808, 0.1951, 1.0), (-0.9239, 0.3827, -1.0), (-0.9239, 0.3827, 1.0), (-0.8315, 0.5556, -1.0), (-0.8315, 0.5556, 1.0), (-0.7071, 0.7071, -1.0), (-0.7071, 0.7071, 1.0), (-0.5556, 0.8315, -1.0), (-0.5556, 0.8315, 1.0), (-0.3827, 0.9239, -1.0), (-0.3827, 0.9239, 1.0), (-0.1951, 0.9808, -1.0), (-0.1951, 0.9808, 1.0)], [], [(0, 1, 3, 2), (2, 3, 5, 4), (4, 5, 7, 6), (6, 7, 9, 8), (8, 9, 11, 10), (10, 11, 13, 12), (12, 13, 15, 14), (14, 15, 17, 16), (16, 17, 19, 18), (18, 19, 21, 20), (20, 21, 23, 22), (22, 23, 25, 24), (24, 25, 27, 26), (26, 27, 29, 28), (28, 29, 31, 30), (30, 31, 33, 32), (32, 33, 35, 34), (34, 35, 37, 36), (36, 37, 39, 38), (38, 39, 41, 40), (40, 41, 43, 42), (42, 43, 45, 44), (44, 45, 47, 46), (46, 47, 49, 48), (48, 49, 51, 50), (50, 51, 53, 52), (52, 53, 55, 54), (54, 55, 57, 56), (56, 57, 59, 58), (58, 59, 61, 60), (3, 1, 63, 61, 59, 57, 55, 53, 51, 49, 47, 45, 43, 41, 39, 37, 35, 33, 31, 29, 27, 25, 23, 21, 19, 17, 15, 13, 11, 9, 7, 5), (60, 61, 63, 62), (62, 63, 1, 0), (0, 2, 4, 6, 8, 10, 12, 14, 16, 18, 20, 22, 24, 26, 28, 30, 32, 34, 36, 38, 40, 42, 44, 46, 48, 50, 52, 54, 56, 58, 60, 62)])
me_cylinder_007.polygons.foreach_set('use_smooth', [True] * 34)
_uv = me_cylinder_007.uv_layers.new(name='UVMap')
_uv.uv.foreach_set('vector', [1.0, 0.5, 1.0, 1.0, 0.9688, 1.0, 0.9688, 0.5, 0.9688, 0.5, 0.9688, 1.0, 0.9375, 1.0, 0.9375, 0.5, 0.9375, 0.5, 0.9375, 1.0, 0.9062, 1.0, 0.9062, 0.5, 0.9062, 0.5, 0.9062, 1.0, 0.875, 1.0, 0.875, 0.5, 0.875, 0.5, 0.875, 1.0, 0.8438, 1.0, 0.8438, 0.5, 0.8438, 0.5, 0.8438, 1.0, 0.8125, 1.0, 0.8125, 0.5, 0.8125, 0.5, 0.8125, 1.0, 0.7812, 1.0, 0.7812, 0.5, 0.7812, 0.5, 0.7812, 1.0, 0.75, 1.0, 0.75, 0.5, 0.75, 0.5, 0.75, 1.0, 0.7188, 1.0, 0.7188, 0.5, 0.7188, 0.5, 0.7188, 1.0, 0.6875, 1.0, 0.6875, 0.5, 0.6875, 0.5, 0.6875, 1.0, 0.6562, 1.0, 0.6562, 0.5, 0.6562, 0.5, 0.6562, 1.0, 0.625, 1.0, 0.625, 0.5, 0.625, 0.5, 0.625, 1.0, 0.5938, 1.0, 0.5938, 0.5, 0.5938, 0.5, 0.5938, 1.0, 0.5625, 1.0, 0.5625, 0.5, 0.5625, 0.5, 0.5625, 1.0, 0.5312, 1.0, 0.5312, 0.5, 0.5312, 0.5, 0.5312, 1.0, 0.5, 1.0, 0.5, 0.5, 0.5, 0.5, 0.5, 1.0, 0.4688, 1.0, 0.4688, 0.5, 0.4688, 0.5, 0.4688, 1.0, 0.4375, 1.0, 0.4375, 0.5, 0.4375, 0.5, 0.4375, 1.0, 0.4062, 1.0, 0.4062, 0.5, 0.4062, 0.5, 0.4062, 1.0, 0.375, 1.0, 0.375, 0.5, 0.375, 0.5, 0.375, 1.0, 0.3438, 1.0, 0.3438, 0.5, 0.3438, 0.5, 0.3438, 1.0, 0.3125, 1.0, 0.3125, 0.5, 0.3125, 0.5, 0.3125, 1.0, 0.2812, 1.0, 0.2812, 0.5, 0.2812, 0.5, 0.2812, 1.0, 0.25, 1.0, 0.25, 0.5, 0.25, 0.5, 0.25, 1.0, 0.2188, 1.0, 0.2188, 0.5, 0.2188, 0.5, 0.2188, 1.0, 0.1875, 1.0, 0.1875, 0.5, 0.1875, 0.5, 0.1875, 1.0, 0.1562, 1.0, 0.1562, 0.5, 0.1562, 0.5, 0.1562, 1.0, 0.125, 1.0, 0.125, 0.5, 0.125, 0.5, 0.125, 1.0, 0.09375, 1.0, 0.09375, 0.5, 0.09375, 0.5, 0.09375, 1.0, 0.0625, 1.0, 0.0625, 0.5, 0.2968, 0.4854, 0.25, 0.49, 0.2032, 0.4854, 0.1582, 0.4717, 0.1167, 0.4496, 0.08029, 0.4197, 0.05045, 0.3833, 0.02827, 0.3418, 0.01461, 0.2968, 0.01, 0.25, 0.01461, 0.2032, 0.02827, 0.1582, 0.05045, 0.1167, 0.08029, 0.08029, 0.1167, 0.05045, 0.1582, 0.02827, 0.2032, 0.01461, 0.25, 0.01, 0.2968, 0.01461, 0.3418, 0.02827, 0.3833, 0.05045, 0.4197, 0.08029, 0.4496, 0.1167, 0.4717, 0.1582, 0.4854, 0.2032, 0.49, 0.25, 0.4854, 0.2968, 0.4717, 0.3418, 0.4496, 0.3833, 0.4197, 0.4197, 0.3833, 0.4496, 0.3418, 0.4717, 0.0625, 0.5, 0.0625, 1.0, 0.03125, 1.0, 0.03125, 0.5, 0.03125, 0.5, 0.03125, 1.0, 0.0, 1.0, 0.0, 0.5, 0.75, 0.49, 0.7968, 0.4854, 0.8418, 0.4717, 0.8833, 0.4496, 0.9197, 0.4197, 0.9496, 0.3833, 0.9717, 0.3418, 0.9854, 0.2968, 0.99, 0.25, 0.9854, 0.2032, 0.9717, 0.1582, 0.9496, 0.1167, 0.9197, 0.08029, 0.8833, 0.05045, 0.8418, 0.02827, 0.7968, 0.01461, 0.75, 0.01, 0.7032, 0.01461, 0.6582, 0.02827, 0.6167, 0.05045, 0.5803, 0.08029, 0.5504, 0.1167, 0.5283, 0.1582, 0.5146, 0.2032, 0.51, 0.25, 0.5146, 0.2968, 0.5283, 0.3418, 0.5504, 0.3833, 0.5803, 0.4197, 0.6167, 0.4496, 0.6582, 0.4717, 0.7032, 0.4854])
me_cylinder_007.update()
me_cube_048 = bpy.data.meshes.new('Cube.048')
me_cube_048.from_pydata([(-1.0, -1.0, -1.0), (-1.0, -1.0, 1.0), (-1.0, 1.0, -1.0), (-1.0, 1.0, 1.0), (1.0, -1.0, -1.0), (1.0, -1.0, 1.0), (1.0, 1.0, -1.0), (1.0, 1.0, 1.0), (-0.9827, -0.9827, -0.9827), (-0.9788, -0.9788, 1.0), (-0.9827, 0.9827, -0.9827), (-0.9788, 0.9788, 1.0), (0.9827, -0.9827, -0.9827), (0.9788, -0.9788, 1.0), (0.9827, 0.9827, -0.9827), (0.9788, 0.9788, 1.0), (-0.1832, 1.0, 0.1291), (-0.1832, 1.0, -0.9826), (0.1918, 1.0, 0.1291), (0.1918, 1.0, -0.9826), (-0.1832, 0.9827, -0.9826), (0.1918, 0.9805, 0.1291), (0.1918, 0.9827, -0.9826), (-0.1832, 0.9805, 0.1291)], [], [(0, 1, 3, 2), (2, 3, 7, 6, 19, 18, 16, 17), (6, 2, 17, 19), (6, 7, 5, 4), (4, 5, 1, 0), (2, 6, 4, 0), (8, 10, 11, 9), (20, 10, 14, 22), (22, 14, 15, 11, 10, 20, 23, 21), (14, 12, 13, 15), (12, 8, 9, 13), (10, 8, 12, 14), (3, 1, 9, 11), (7, 3, 11, 15), (5, 7, 15, 13), (1, 5, 13, 9), (20, 17, 16, 23), (21, 18, 19, 22), (22, 19, 17, 20), (16, 18, 21, 23)])
me_cube_048.polygons.foreach_set('material_index', [0, 0, 0, 0, 0, 0, 0, 0, 0, 0, 0, 0, 0, 0, 0, 0, 568, 568, 568, 568])
_uv = me_cube_048.uv_layers.new(name='UVMap')
_uv.uv.foreach_set('vector', [0.375, 0.0, 0.625, 0.0, 0.625, 0.25, 0.375, 0.25, 0.375, 0.25, 0.625, 0.25, 0.625, 0.5, 0.375, 0.5, 0.3772, 0.399, 0.5161, 0.399, 0.5161, 0.3521, 0.3772, 0.3521, 0.375, 0.5, 0.375, 0.25, 0.3772, 0.3521, 0.3772, 0.399, 0.375, 0.5, 0.625, 0.5, 0.625, 0.75, 0.375, 0.75, 0.375, 0.75, 0.625, 0.75, 0.625, 1.0, 0.375, 1.0, 0.125, 0.5, 0.375, 0.5, 0.375, 0.75, 0.125, 0.75, 0.375, 0.0, 0.375, 0.25, 0.625, 0.25, 0.625, 0.0, 0.375, 0.3517, 0.375, 0.25, 0.375, 0.5, 0.375, 0.3994, 0.375, 0.3994, 0.375, 0.5, 0.625, 0.5, 0.625, 0.25, 0.375, 0.25, 0.375, 0.3517, 0.5152, 0.3516, 0.5152, 0.3995, 0.375, 0.5, 0.375, 0.75, 0.625, 0.75, 0.625, 0.5, 0.375, 0.75, 0.375, 1.0, 0.625, 1.0, 0.625, 0.75, 0.125, 0.5, 0.125, 0.75, 0.375, 0.75, 0.375, 0.5, 0.625, 0.25, 0.625, 0.0, 0.625, 0.0, 0.625, 0.25, 0.625, 0.5, 0.625, 0.25, 0.625, 0.25, 0.625, 0.5, 0.625, 0.75, 0.625, 0.5, 0.625, 0.5, 0.625, 0.75, 0.625, 1.0, 0.625, 0.75, 0.625, 0.75, 0.625, 1.0, 0.375, 0.1507, 0.375, 0.1722, 0.625, 0.1722, 0.625, 0.148, 0.625, 0.602, 0.625, 0.5778, 0.375, 0.5778, 0.375, 0.5993, 0.375, 0.5993, 0.375, 0.5778, 0.125, 0.5778, 0.125, 0.5993, 0.875, 0.5778, 0.625, 0.5778, 0.625, 0.602, 0.875, 0.602])
me_cube_048.update()
me_cube_049 = bpy.data.meshes.new('Cube.049')
me_cube_049.from_pydata([(-1.0, -1.0, -1.0), (-1.0, -1.0, 1.0), (-1.0, 1.0, -1.0), (-1.0, 1.0, 1.0), (1.0, -1.0, -1.0), (1.0, -1.0, 1.0), (1.0, 1.0, -1.0), (1.0, 1.0, 1.0), (-0.9827, -0.9827, -0.9827), (-0.9788, -0.9788, 1.0), (-0.9827, 0.9827, -0.9827), (-0.9788, 0.9788, 1.0), (0.9827, -0.9827, -0.9827), (0.9788, -0.9788, 1.0), (0.9827, 0.9827, -0.9827), (0.9788, 0.9788, 1.0), (0.1918, -1.0, 0.1291), (-0.1832, -1.0, -0.9826), (-0.1832, -1.0, 0.1291), (0.1918, -1.0, -0.9826), (-0.1832, -0.9827, -0.9826), (-0.1832, -0.9805, 0.1291), (0.1918, -0.9827, -0.9826), (0.1918, -0.9805, 0.1291)], [], [(0, 1, 3, 2), (2, 3, 7, 6), (6, 7, 5, 4), (4, 5, 1, 0, 17, 18, 16, 19), (17, 0, 4, 19), (2, 6, 4, 0), (8, 10, 11, 9), (10, 14, 15, 11), (14, 12, 13, 15), (20, 8, 9, 13, 12, 22, 23, 21), (22, 12, 8, 20), (10, 8, 12, 14), (3, 1, 9, 11), (7, 3, 11, 15), (5, 7, 15, 13), (1, 5, 13, 9), (18, 17, 20, 21), (22, 19, 16, 23), (20, 17, 19, 22), (16, 18, 21, 23)])
me_cube_049.polygons.foreach_set('material_index', [0, 0, 0, 0, 0, 0, 0, 0, 0, 0, 0, 0, 0, 0, 0, 0, 568, 568, 568, 568])
_uv = me_cube_049.uv_layers.new(name='UVMap')
_uv.uv.foreach_set('vector', [0.375, 0.0, 0.625, 0.0, 0.625, 0.25, 0.375, 0.25, 0.375, 0.25, 0.625, 0.25, 0.625, 0.5, 0.375, 0.5, 0.375, 0.5, 0.625, 0.5, 0.625, 0.75, 0.375, 0.75, 0.375, 0.75, 0.625, 0.75, 0.625, 1.0, 0.375, 1.0, 0.3772, 0.8979, 0.5161, 0.8979, 0.5161, 0.851, 0.3772, 0.851, 0.3772, 0.8979, 0.375, 1.0, 0.375, 0.75, 0.3772, 0.851, 0.125, 0.5, 0.375, 0.5, 0.375, 0.75, 0.125, 0.75, 0.375, 0.0, 0.375, 0.25, 0.625, 0.25, 0.625, 0.0, 0.375, 0.25, 0.375, 0.5, 0.625, 0.5, 0.625, 0.25, 0.375, 0.5, 0.375, 0.75, 0.625, 0.75, 0.625, 0.5, 0.375, 0.8983, 0.375, 1.0, 0.625, 1.0, 0.625, 0.75, 0.375, 0.75, 0.375, 0.8506, 0.5152, 0.8505, 0.5152, 0.8984, 0.375, 0.8506, 0.375, 0.75, 0.375, 1.0, 0.375, 0.8983, 0.125, 0.5, 0.125, 0.75, 0.375, 0.75, 0.375, 0.5, 0.625, 0.25, 0.625, 0.0, 0.625, 0.0, 0.625, 0.25, 0.625, 0.5, 0.625, 0.25, 0.625, 0.25, 0.625, 0.5, 0.625, 0.75, 0.625, 0.5, 0.625, 0.5, 0.625, 0.75, 0.625, 1.0, 0.625, 0.75, 0.625, 0.75, 0.625, 1.0, 0.625, 0.09891, 0.375, 0.09891, 0.375, 0.1204, 0.625, 0.1231, 0.375, 0.6296, 0.375, 0.6511, 0.625, 0.6511, 0.625, 0.6269, 0.125, 0.6296, 0.125, 0.6511, 0.375, 0.6511, 0.375, 0.6296, 0.625, 0.6511, 0.875, 0.6511, 0.875, 0.6269, 0.625, 0.6269])
me_cube_049.update()
me_cube_039 = bpy.data.meshes.new('Cube.039')
me_cube_039.from_pydata([(-1.0, -1.0, -1.0), (-1.0, -1.0, 1.0), (-1.0, 1.0, -1.0), (-1.0, 1.0, 1.0), (1.0, -1.0, -1.0), (1.0, -1.0, 1.0), (1.0, 1.0, -1.0), (1.0, 1.0, 1.0), (-0.9827, -0.9827, -0.9827), (-0.9788, -0.9788, 1.0), (-0.9827, 0.9827, -0.9827), (-0.9788, 0.9788, 1.0), (0.9827, -0.9827, -0.9827), (0.9788, -0.9788, 1.0), (0.9827, 0.9827, -0.9827), (0.9788, 0.9788, 1.0), (-0.1832, 1.0, 0.1291), (-0.1832, 1.0, -0.9826), (0.1919, 1.0, 0.1291), (0.1919, 1.0, -0.9826), (-0.1832, 0.9827, -0.9826), (0.1919, 0.9805, 0.1291), (0.1919, 0.9827, -0.9826), (-0.1832, 0.9805, 0.1291)], [], [(0, 1, 3, 2), (2, 3, 7, 6, 19, 18, 16, 17), (6, 2, 17, 19), (6, 7, 5, 4), (4, 5, 1, 0), (2, 6, 4, 0), (8, 10, 11, 9), (20, 10, 14, 22), (22, 14, 15, 11, 10, 20, 23, 21), (14, 12, 13, 15), (12, 8, 9, 13), (10, 8, 12, 14), (3, 1, 9, 11), (7, 3, 11, 15), (5, 7, 15, 13), (1, 5, 13, 9), (20, 17, 16, 23), (21, 18, 19, 22), (22, 19, 17, 20), (16, 18, 21, 23)])
me_cube_039.polygons.foreach_set('material_index', [0, 0, 0, 0, 0, 0, 0, 0, 0, 0, 0, 0, 0, 0, 0, 0, 568, 568, 568, 568])
_uv = me_cube_039.uv_layers.new(name='UVMap')
_uv.uv.foreach_set('vector', [0.375, 0.0, 0.625, 0.0, 0.625, 0.25, 0.375, 0.25, 0.375, 0.25, 0.625, 0.25, 0.625, 0.5, 0.375, 0.5, 0.3772, 0.399, 0.5161, 0.399, 0.5161, 0.3521, 0.3772, 0.3521, 0.375, 0.5, 0.375, 0.25, 0.3772, 0.3521, 0.3772, 0.399, 0.375, 0.5, 0.625, 0.5, 0.625, 0.75, 0.375, 0.75, 0.375, 0.75, 0.625, 0.75, 0.625, 1.0, 0.375, 1.0, 0.125, 0.5, 0.375, 0.5, 0.375, 0.75, 0.125, 0.75, 0.375, 0.0, 0.375, 0.25, 0.625, 0.25, 0.625, 0.0, 0.375, 0.3517, 0.375, 0.25, 0.375, 0.5, 0.375, 0.3994, 0.375, 0.3994, 0.375, 0.5, 0.625, 0.5, 0.625, 0.25, 0.375, 0.25, 0.375, 0.3517, 0.5152, 0.3516, 0.5152, 0.3995, 0.375, 0.5, 0.375, 0.75, 0.625, 0.75, 0.625, 0.5, 0.375, 0.75, 0.375, 1.0, 0.625, 1.0, 0.625, 0.75, 0.125, 0.5, 0.125, 0.75, 0.375, 0.75, 0.375, 0.5, 0.625, 0.25, 0.625, 0.0, 0.625, 0.0, 0.625, 0.25, 0.625, 0.5, 0.625, 0.25, 0.625, 0.25, 0.625, 0.5, 0.625, 0.75, 0.625, 0.5, 0.625, 0.5, 0.625, 0.75, 0.625, 1.0, 0.625, 0.75, 0.625, 0.75, 0.625, 1.0, 0.375, 0.1507, 0.375, 0.1722, 0.625, 0.1722, 0.625, 0.148, 0.625, 0.602, 0.625, 0.5778, 0.375, 0.5778, 0.375, 0.5993, 0.375, 0.5993, 0.375, 0.5778, 0.125, 0.5778, 0.125, 0.5993, 0.875, 0.5778, 0.625, 0.5778, 0.625, 0.602, 0.875, 0.602])
me_cube_039.update()
me_cube_058 = bpy.data.meshes.new('Cube.058')
me_cube_058.from_pydata([(-1.0, -1.0, -1.0), (-1.0, -1.0, 1.0), (-1.0, 1.0, -1.0), (-1.0, 1.0, 1.0), (1.0, -1.0, -1.0), (1.0, -1.0, 1.0), (1.0, 1.0, -1.0), (1.0, 1.0, 1.0), (-0.9827, -0.9827, -0.9827), (-0.9788, -0.9788, 1.0), (-0.9827, 0.9827, -0.9827), (-0.9788, 0.9788, 1.0), (0.9827, -0.9827, -0.9827), (0.9788, -0.9788, 1.0), (0.9827, 0.9827, -0.9827), (0.9788, 0.9788, 1.0), (0.1919, -1.0, 0.1291), (-0.1832, -1.0, -0.9826), (-0.1832, -1.0, 0.1291), (0.1919, -1.0, -0.9826), (-0.1832, -0.9827, -0.9826), (-0.1832, -0.9805, 0.1291), (0.1919, -0.9827, -0.9826), (0.1919, -0.9805, 0.1291)], [], [(0, 1, 3, 2), (2, 3, 7, 6), (6, 7, 5, 4), (4, 5, 1, 0, 17, 18, 16, 19), (17, 0, 4, 19), (2, 6, 4, 0), (8, 10, 11, 9), (10, 14, 15, 11), (14, 12, 13, 15), (20, 8, 9, 13, 12, 22, 23, 21), (22, 12, 8, 20), (10, 8, 12, 14), (3, 1, 9, 11), (7, 3, 11, 15), (5, 7, 15, 13), (1, 5, 13, 9), (18, 17, 20, 21), (22, 19, 16, 23), (20, 17, 19, 22), (16, 18, 21, 23)])
me_cube_058.polygons.foreach_set('material_index', [0, 0, 0, 0, 0, 0, 0, 0, 0, 0, 0, 0, 0, 0, 0, 0, 568, 568, 568, 568])
_uv = me_cube_058.uv_layers.new(name='UVMap')
_uv.uv.foreach_set('vector', [0.375, 0.0, 0.625, 0.0, 0.625, 0.25, 0.375, 0.25, 0.375, 0.25, 0.625, 0.25, 0.625, 0.5, 0.375, 0.5, 0.375, 0.5, 0.625, 0.5, 0.625, 0.75, 0.375, 0.75, 0.375, 0.75, 0.625, 0.75, 0.625, 1.0, 0.375, 1.0, 0.3772, 0.8979, 0.5161, 0.8979, 0.5161, 0.851, 0.3772, 0.851, 0.3772, 0.8979, 0.375, 1.0, 0.375, 0.75, 0.3772, 0.851, 0.125, 0.5, 0.375, 0.5, 0.375, 0.75, 0.125, 0.75, 0.375, 0.0, 0.375, 0.25, 0.625, 0.25, 0.625, 0.0, 0.375, 0.25, 0.375, 0.5, 0.625, 0.5, 0.625, 0.25, 0.375, 0.5, 0.375, 0.75, 0.625, 0.75, 0.625, 0.5, 0.375, 0.8983, 0.375, 1.0, 0.625, 1.0, 0.625, 0.75, 0.375, 0.75, 0.375, 0.8506, 0.5152, 0.8505, 0.5152, 0.8984, 0.375, 0.8506, 0.375, 0.75, 0.375, 1.0, 0.375, 0.8983, 0.125, 0.5, 0.125, 0.75, 0.375, 0.75, 0.375, 0.5, 0.625, 0.25, 0.625, 0.0, 0.625, 0.0, 0.625, 0.25, 0.625, 0.5, 0.625, 0.25, 0.625, 0.25, 0.625, 0.5, 0.625, 0.75, 0.625, 0.5, 0.625, 0.5, 0.625, 0.75, 0.625, 1.0, 0.625, 0.75, 0.625, 0.75, 0.625, 1.0, 0.625, 0.159, 0.375, 0.159, 0.375, 0.1806, 0.625, 0.1833, 0.375, 0.5694, 0.375, 0.591, 0.625, 0.591, 0.625, 0.5667, 0.125, 0.5694, 0.125, 0.591, 0.375, 0.591, 0.375, 0.5694, 0.625, 0.591, 0.875, 0.591, 0.875, 0.5667, 0.625, 0.5667])
me_cube_058.update()
me_cube_045 = bpy.data.meshes.new('Cube.045')
me_cube_045.from_pydata([(-1.0, -1.0, -1.0), (-1.0, -1.0, 1.0), (-1.0, 1.0, -1.0), (-1.0, 1.0, 1.0), (1.0, -1.0, -1.0), (1.0, -1.0, 1.0), (1.0, 1.0, -1.0), (1.0, 1.0, 1.0), (-0.9827, -0.9827, -0.9827), (-0.9788, -0.9788, 1.0), (-0.9827, 0.9827, -0.9827), (-0.9788, 0.9788, 1.0), (0.9827, -0.9827, -0.9827), (0.9788, -0.9788, 1.0), (0.9827, 0.9827, -0.9827), (0.9788, 0.9788, 1.0), (-0.1832, 1.0, 0.1291), (-0.1832, 1.0, -0.9826), (0.1919, 1.0, 0.1291), (0.1919, 1.0, -0.9826), (-0.1832, 0.9827, -0.9826), (0.1919, 0.9805, 0.1291), (0.1919, 0.9827, -0.9826), (-0.1832, 0.9805, 0.1291)], [], [(0, 1, 3, 2), (2, 3, 7, 6, 19, 18, 16, 17), (6, 2, 17, 19), (6, 7, 5, 4), (4, 5, 1, 0), (2, 6, 4, 0), (8, 10, 11, 9), (20, 10, 14, 22), (22, 14, 15, 11, 10, 20, 23, 21), (14, 12, 13, 15), (12, 8, 9, 13), (10, 8, 12, 14), (3, 1, 9, 11), (7, 3, 11, 15), (5, 7, 15, 13), (1, 5, 13, 9), (20, 17, 16, 23), (21, 18, 19, 22), (22, 19, 17, 20), (16, 18, 21, 23)])
me_cube_045.polygons.foreach_set('material_index', [0, 0, 0, 0, 0, 0, 0, 0, 0, 0, 0, 0, 0, 0, 0, 0, 568, 568, 568, 568])
_uv = me_cube_045.uv_layers.new(name='UVMap')
_uv.uv.foreach_set('vector', [0.375, 0.0, 0.625, 0.0, 0.625, 0.25, 0.375, 0.25, 0.375, 0.25, 0.625, 0.25, 0.625, 0.5, 0.375, 0.5, 0.3772, 0.399, 0.5161, 0.399, 0.5161, 0.3521, 0.3772, 0.3521, 0.375, 0.5, 0.375, 0.25, 0.3772, 0.3521, 0.3772, 0.399, 0.375, 0.5, 0.625, 0.5, 0.625, 0.75, 0.375, 0.75, 0.375, 0.75, 0.625, 0.75, 0.625, 1.0, 0.375, 1.0, 0.125, 0.5, 0.375, 0.5, 0.375, 0.75, 0.125, 0.75, 0.375, 0.0, 0.375, 0.25, 0.625, 0.25, 0.625, 0.0, 0.375, 0.3517, 0.375, 0.25, 0.375, 0.5, 0.375, 0.3994, 0.375, 0.3994, 0.375, 0.5, 0.625, 0.5, 0.625, 0.25, 0.375, 0.25, 0.375, 0.3517, 0.5152, 0.3516, 0.5152, 0.3995, 0.375, 0.5, 0.375, 0.75, 0.625, 0.75, 0.625, 0.5, 0.375, 0.75, 0.375, 1.0, 0.625, 1.0, 0.625, 0.75, 0.125, 0.5, 0.125, 0.75, 0.375, 0.75, 0.375, 0.5, 0.625, 0.25, 0.625, 0.0, 0.625, 0.0, 0.625, 0.25, 0.625, 0.5, 0.625, 0.25, 0.625, 0.25, 0.625, 0.5, 0.625, 0.75, 0.625, 0.5, 0.625, 0.5, 0.625, 0.75, 0.625, 1.0, 0.625, 0.75, 0.625, 0.75, 0.625, 1.0, 0.375, 0.1507, 0.375, 0.1722, 0.625, 0.1722, 0.625, 0.148, 0.625, 0.602, 0.625, 0.5778, 0.375, 0.5778, 0.375, 0.5993, 0.375, 0.5993, 0.375, 0.5778, 0.125, 0.5778, 0.125, 0.5993, 0.875, 0.5778, 0.625, 0.5778, 0.625, 0.602, 0.875, 0.602])
me_cube_045.update()
me_cube_052 = bpy.data.meshes.new('Cube.052')
me_cube_052.from_pydata([(-1.0, -1.0, -1.0), (-1.0, -1.0, 1.0), (-1.0, 1.0, -1.0), (-1.0, 1.0, 1.0), (1.0, -1.0, -1.0), (1.0, -1.0, 1.0), (1.0, 1.0, -1.0), (1.0, 1.0, 1.0), (-0.9827, -0.9827, -0.9827), (-0.9788, -0.9788, 1.0), (-0.9827, 0.9827, -0.9827), (-0.9788, 0.9788, 1.0), (0.9827, -0.9827, -0.9827), (0.9788, -0.9788, 1.0), (0.9827, 0.9827, -0.9827), (0.9788, 0.9788, 1.0), (0.1919, -1.0, 0.1291), (-0.1832, -1.0, -0.9826), (-0.1832, -1.0, 0.1291), (0.1919, -1.0, -0.9826), (-0.1832, -0.9827, -0.9826), (-0.1832, -0.9805, 0.1291), (0.1919, -0.9827, -0.9826), (0.1919, -0.9805, 0.1291)], [], [(0, 1, 3, 2), (2, 3, 7, 6), (6, 7, 5, 4), (4, 5, 1, 0, 17, 18, 16, 19), (17, 0, 4, 19), (2, 6, 4, 0), (8, 10, 11, 9), (10, 14, 15, 11), (14, 12, 13, 15), (20, 8, 9, 13, 12, 22, 23, 21), (22, 12, 8, 20), (10, 8, 12, 14), (3, 1, 9, 11), (7, 3, 11, 15), (5, 7, 15, 13), (1, 5, 13, 9), (18, 17, 20, 21), (22, 19, 16, 23), (20, 17, 19, 22), (16, 18, 21, 23)])
me_cube_052.polygons.foreach_set('material_index', [0, 0, 0, 0, 0, 0, 0, 0, 0, 0, 0, 0, 0, 0, 0, 0, 568, 568, 568, 568])
_uv = me_cube_052.uv_layers.new(name='UVMap')
_uv.uv.foreach_set('vector', [0.375, 0.0, 0.625, 0.0, 0.625, 0.25, 0.375, 0.25, 0.375, 0.25, 0.625, 0.25, 0.625, 0.5, 0.375, 0.5, 0.375, 0.5, 0.625, 0.5, 0.625, 0.75, 0.375, 0.75, 0.375, 0.75, 0.625, 0.75, 0.625, 1.0, 0.375, 1.0, 0.3772, 0.8979, 0.5161, 0.8979, 0.5161, 0.851, 0.3772, 0.851, 0.3772, 0.8979, 0.375, 1.0, 0.375, 0.75, 0.3772, 0.851, 0.125, 0.5, 0.375, 0.5, 0.375, 0.75, 0.125, 0.75, 0.375, 0.0, 0.375, 0.25, 0.625, 0.25, 0.625, 0.0, 0.375, 0.25, 0.375, 0.5, 0.625, 0.5, 0.625, 0.25, 0.375, 0.5, 0.375, 0.75, 0.625, 0.75, 0.625, 0.5, 0.375, 0.8983, 0.375, 1.0, 0.625, 1.0, 0.625, 0.75, 0.375, 0.75, 0.375, 0.8506, 0.5152, 0.8505, 0.5152, 0.8984, 0.375, 0.8506, 0.375, 0.75, 0.375, 1.0, 0.375, 0.8983, 0.125, 0.5, 0.125, 0.75, 0.375, 0.75, 0.375, 0.5, 0.625, 0.25, 0.625, 0.0, 0.625, 0.0, 0.625, 0.25, 0.625, 0.5, 0.625, 0.25, 0.625, 0.25, 0.625, 0.5, 0.625, 0.75, 0.625, 0.5, 0.625, 0.5, 0.625, 0.75, 0.625, 1.0, 0.625, 0.75, 0.625, 0.75, 0.625, 1.0, 0.625, 0.159, 0.375, 0.159, 0.375, 0.1806, 0.625, 0.1833, 0.375, 0.5694, 0.375, 0.591, 0.625, 0.591, 0.625, 0.5667, 0.125, 0.5694, 0.125, 0.591, 0.375, 0.591, 0.375, 0.5694, 0.625, 0.591, 0.875, 0.591, 0.875, 0.5667, 0.625, 0.5667])
me_cube_052.update()
me_cube_042 = bpy.data.meshes.new('Cube.042')
me_cube_042.from_pydata([(-1.0, -1.0, -1.0), (-1.0, -1.0, 1.0), (-1.0, 1.0, -1.0), (-1.0, 1.0, 1.0), (1.0, -1.0, -1.0), (1.0, -1.0, 1.0), (1.0, 1.0, -1.0), (1.0, 1.0, 1.0), (-0.9827, -0.9827, -0.9827), (-0.9788, -0.9788, 1.0), (-0.9827, 0.9827, -0.9827), (-0.9788, 0.9788, 1.0), (0.9827, -0.9827, -0.9827), (0.9788, -0.9788, 1.0), (0.9827, 0.9827, -0.9827), (0.9788, 0.9788, 1.0), (-0.1832, 1.0, 0.1291), (-0.1832, 1.0, -0.9826), (0.1918, 1.0, 0.1291), (0.1918, 1.0, -0.9826), (-0.1832, 0.9827, -0.9826), (0.1918, 0.9805, 0.1291), (0.1918, 0.9827, -0.9826), (-0.1832, 0.9805, 0.1291)], [], [(0, 1, 3, 2), (2, 3, 7, 6, 19, 18, 16, 17), (6, 2, 17, 19), (6, 7, 5, 4), (4, 5, 1, 0), (2, 6, 4, 0), (8, 10, 11, 9), (20, 10, 14, 22), (22, 14, 15, 11, 10, 20, 23, 21), (14, 12, 13, 15), (12, 8, 9, 13), (10, 8, 12, 14), (3, 1, 9, 11), (7, 3, 11, 15), (5, 7, 15, 13), (1, 5, 13, 9), (20, 17, 16, 23), (21, 18, 19, 22), (22, 19, 17, 20), (16, 18, 21, 23)])
me_cube_042.polygons.foreach_set('material_index', [0, 0, 0, 0, 0, 0, 0, 0, 0, 0, 0, 0, 0, 0, 0, 0, 568, 568, 568, 568])
_uv = me_cube_042.uv_layers.new(name='UVMap')
_uv.uv.foreach_set('vector', [0.375, 0.0, 0.625, 0.0, 0.625, 0.25, 0.375, 0.25, 0.375, 0.25, 0.625, 0.25, 0.625, 0.5, 0.375, 0.5, 0.3772, 0.399, 0.5161, 0.399, 0.5161, 0.3521, 0.3772, 0.3521, 0.375, 0.5, 0.375, 0.25, 0.3772, 0.3521, 0.3772, 0.399, 0.375, 0.5, 0.625, 0.5, 0.625, 0.75, 0.375, 0.75, 0.375, 0.75, 0.625, 0.75, 0.625, 1.0, 0.375, 1.0, 0.125, 0.5, 0.375, 0.5, 0.375, 0.75, 0.125, 0.75, 0.375, 0.0, 0.375, 0.25, 0.625, 0.25, 0.625, 0.0, 0.375, 0.3517, 0.375, 0.25, 0.375, 0.5, 0.375, 0.3994, 0.375, 0.3994, 0.375, 0.5, 0.625, 0.5, 0.625, 0.25, 0.375, 0.25, 0.375, 0.3517, 0.5152, 0.3516, 0.5152, 0.3995, 0.375, 0.5, 0.375, 0.75, 0.625, 0.75, 0.625, 0.5, 0.375, 0.75, 0.375, 1.0, 0.625, 1.0, 0.625, 0.75, 0.125, 0.5, 0.125, 0.75, 0.375, 0.75, 0.375, 0.5, 0.625, 0.25, 0.625, 0.0, 0.625, 0.0, 0.625, 0.25, 0.625, 0.5, 0.625, 0.25, 0.625, 0.25, 0.625, 0.5, 0.625, 0.75, 0.625, 0.5, 0.625, 0.5, 0.625, 0.75, 0.625, 1.0, 0.625, 0.75, 0.625, 0.75, 0.625, 1.0, 0.375, 0.1507, 0.375, 0.1722, 0.625, 0.1722, 0.625, 0.148, 0.625, 0.602, 0.625, 0.5778, 0.375, 0.5778, 0.375, 0.5993, 0.375, 0.5993, 0.375, 0.5778, 0.125, 0.5778, 0.125, 0.5993, 0.875, 0.5778, 0.625, 0.5778, 0.625, 0.602, 0.875, 0.602])
me_cube_042.update()
me_cube_055 = bpy.data.meshes.new('Cube.055')
me_cube_055.from_pydata([(-1.0, -1.0, -1.0), (-1.0, -1.0, 1.0), (-1.0, 1.0, -1.0), (-1.0, 1.0, 1.0), (1.0, -1.0, -1.0), (1.0, -1.0, 1.0), (1.0, 1.0, -1.0), (1.0, 1.0, 1.0), (-0.9827, -0.9827, -0.9827), (-0.9788, -0.9788, 1.0), (-0.9827, 0.9827, -0.9827), (-0.9788, 0.9788, 1.0), (0.9827, -0.9827, -0.9827), (0.9788, -0.9788, 1.0), (0.9827, 0.9827, -0.9827), (0.9788, 0.9788, 1.0), (0.1918, -1.0, 0.1291), (-0.1832, -1.0, -0.9826), (-0.1832, -1.0, 0.1291), (0.1918, -1.0, -0.9826), (-0.1832, -0.9827, -0.9826), (-0.1832, -0.9805, 0.1291), (0.1918, -0.9827, -0.9826), (0.1918, -0.9805, 0.1291)], [], [(0, 1, 3, 2), (2, 3, 7, 6), (6, 7, 5, 4), (4, 5, 1, 0, 17, 18, 16, 19), (17, 0, 4, 19), (2, 6, 4, 0), (8, 10, 11, 9), (10, 14, 15, 11), (14, 12, 13, 15), (20, 8, 9, 13, 12, 22, 23, 21), (22, 12, 8, 20), (10, 8, 12, 14), (3, 1, 9, 11), (7, 3, 11, 15), (5, 7, 15, 13), (1, 5, 13, 9), (18, 17, 20, 21), (22, 19, 16, 23), (20, 17, 19, 22), (16, 18, 21, 23)])
me_cube_055.polygons.foreach_set('material_index', [0, 0, 0, 0, 0, 0, 0, 0, 0, 0, 0, 0, 0, 0, 0, 0, 568, 568, 568, 568])
_uv = me_cube_055.uv_layers.new(name='UVMap')
_uv.uv.foreach_set('vector', [0.375, 0.0, 0.625, 0.0, 0.625, 0.25, 0.375, 0.25, 0.375, 0.25, 0.625, 0.25, 0.625, 0.5, 0.375, 0.5, 0.375, 0.5, 0.625, 0.5, 0.625, 0.75, 0.375, 0.75, 0.375, 0.75, 0.625, 0.75, 0.625, 1.0, 0.375, 1.0, 0.3772, 0.8979, 0.5161, 0.8979, 0.5161, 0.851, 0.3772, 0.851, 0.3772, 0.8979, 0.375, 1.0, 0.375, 0.75, 0.3772, 0.851, 0.125, 0.5, 0.375, 0.5, 0.375, 0.75, 0.125, 0.75, 0.375, 0.0, 0.375, 0.25, 0.625, 0.25, 0.625, 0.0, 0.375, 0.25, 0.375, 0.5, 0.625, 0.5, 0.625, 0.25, 0.375, 0.5, 0.375, 0.75, 0.625, 0.75, 0.625, 0.5, 0.375, 0.8983, 0.375, 1.0, 0.625, 1.0, 0.625, 0.75, 0.375, 0.75, 0.375, 0.8506, 0.5152, 0.8505, 0.5152, 0.8984, 0.375, 0.8506, 0.375, 0.75, 0.375, 1.0, 0.375, 0.8983, 0.125, 0.5, 0.125, 0.75, 0.375, 0.75, 0.375, 0.5, 0.625, 0.25, 0.625, 0.0, 0.625, 0.0, 0.625, 0.25, 0.625, 0.5, 0.625, 0.25, 0.625, 0.25, 0.625, 0.5, 0.625, 0.75, 0.625, 0.5, 0.625, 0.5, 0.625, 0.75, 0.625, 1.0, 0.625, 0.75, 0.625, 0.75, 0.625, 1.0, 0.625, 0.159, 0.375, 0.159, 0.375, 0.1806, 0.625, 0.1833, 0.375, 0.5694, 0.375, 0.591, 0.625, 0.591, 0.625, 0.5667, 0.125, 0.5694, 0.125, 0.591, 0.375, 0.591, 0.375, 0.5694, 0.625, 0.591, 0.875, 0.591, 0.875, 0.5667, 0.625, 0.5667])
me_cube_055.update()

# ---- objects
ob_floor1 = bpy.data.objects.new('Floor1', me_cube_038)
ob_floor2 = bpy.data.objects.new('Floor2', me_cube)
ob_floor3 = bpy.data.objects.new('Floor3', me_cube_032)
ob_cylinder_006 = bpy.data.objects.new('Cylinder.006', me_cylinder_004)
ob_cylinder_007 = bpy.data.objects.new('Cylinder.007', me_cylinder_007)
ob_room1 = bpy.data.objects.new('Room1', me_cube_048)
ob_room2 = bpy.data.objects.new('Room2', me_cube_049)
ob_room3 = bpy.data.objects.new('Room3', me_cube_039)
ob_room4 = bpy.data.objects.new('Room4', me_cube_058)
ob_room5 = bpy.data.objects.new('Room5', me_cube_045)
ob_room6 = bpy.data.objects.new('Room6', me_cube_052)
ob_room7 = bpy.data.objects.new('Room7', me_cube_042)
ob_room8 = bpy.data.objects.new('Room8', me_cube_055)

# ---- transforms, parenting, visibility, modifiers, constraints
ob_floor1.location = (-53.27, -60.08, 19.27)
ob_floor1.rotation_euler = (0.0, 0.0, 1.571)
ob_floor1.scale = (3.317, 15.68, 2.412)
ob_floor2.location = (-9.942, -60.08, 19.27)
ob_floor2.rotation_euler = (0.0, 0.0, 1.571)
ob_floor2.scale = (3.317, 27.74, 2.412)
ob_floor3.location = (33.45, -60.08, 19.27)
ob_floor3.rotation_euler = (0.0, 0.0, 1.571)
ob_floor3.scale = (3.317, 15.68, 2.412)
ob_cylinder_006.location = (17.67, -62.5, 19.05)
ob_cylinder_006.scale = (0.05, 0.04, 2.2)
_m = ob_cylinder_006.modifiers.new('Array', 'ARRAY')
_m.count = 20
_m.relative_offset_displace = (0.0, 3.2, 0.0)
ob_cylinder_007.location = (-37.45, -62.5, 19.05)
ob_cylinder_007.scale = (0.05, 0.04, 2.2)
_m = ob_cylinder_007.modifiers.new('Array', 'ARRAY')
_m.count = 20
_m.relative_offset_displace = (0.0, 3.2, 0.0)
ob_room1.location = (-25.59, -68.21, 19.27)
ob_room1.scale = (3.619, 4.825, 2.412)
ob_room2.location = (-25.59, -51.97, 19.27)
ob_room2.scale = (3.619, 4.825, 2.412)
ob_room3.location = (-15.15, -68.21, 19.27)
ob_room3.scale = (3.619, 4.825, 2.412)
ob_room4.location = (-15.15, -51.97, 19.27)
ob_room4.scale = (3.619, 4.825, 2.412)
ob_room5.location = (-4.56, -68.21, 19.27)
ob_room5.scale = (3.619, 4.825, 2.412)
ob_room6.location = (-4.56, -51.97, 19.27)
ob_room6.scale = (3.619, 4.825, 2.412)
ob_room7.location = (5.769, -68.21, 19.27)
ob_room7.scale = (3.619, 4.825, 2.412)
ob_room8.location = (5.769, -51.97, 19.27)
ob_room8.scale = (3.619, 4.825, 2.412)

# ---- collection membership
col_floor.objects.link(ob_floor1)
col_floor.objects.link(ob_floor2)
col_floor.objects.link(ob_floor3)
col_floor.objects.link(ob_cylinder_006)
col_floor.objects.link(ob_cylinder_007)
col_room.objects.link(ob_room1)
col_room.objects.link(ob_room2)
col_room.objects.link(ob_room3)
col_room.objects.link(ob_room4)
col_room.objects.link(ob_room5)
col_room.objects.link(ob_room6)
col_room.objects.link(ob_room7)
col_room.objects.link(ob_room8)

# ---- scene / render settings (as saved in the file)
scene.frame_start = 1; scene.frame_end = 250; scene.frame_set(1)
scene.render.engine = 'BLENDER_EEVEE_NEXT'
scene.cycles.sampling_pattern = 'TABULATED_SOBOL'
scene.cycles.use_light_tree = False
scene.view_settings.view_transform = 'Filmic'
bpy.context.view_layer.update()

# ---- added for rendering (the .blend has no active camera and no usable light): camera, sun
cam_auto = bpy.data.cameras.new('AutoCamera')
cam_auto.lens = 50.0
cam_auto.sensor_width = 36.0
cam_auto.clip_end = 2100.84
ob_auto_camera = bpy.data.objects.new('AutoCamera', cam_auto)
scene.collection.objects.link(ob_auto_camera)
ob_auto_camera.location = (109.227, -203.739, 115.032)
ob_auto_camera.rotation_euler = (1.09748, -7.21219e-08, 0.694738)
scene.camera = ob_auto_camera
light_auto_sun = bpy.data.lights.new('AutoSun', 'SUN')
light_auto_sun.energy = 3.0
light_auto_sun.angle = 0.0523599
ob_auto_sun = bpy.data.objects.new('AutoSun', light_auto_sun)
scene.collection.objects.link(ob_auto_sun)
ob_auto_sun.rotation_euler = (0.872665, 0.174533, 0.523599)
bpy.context.view_layer.update()
